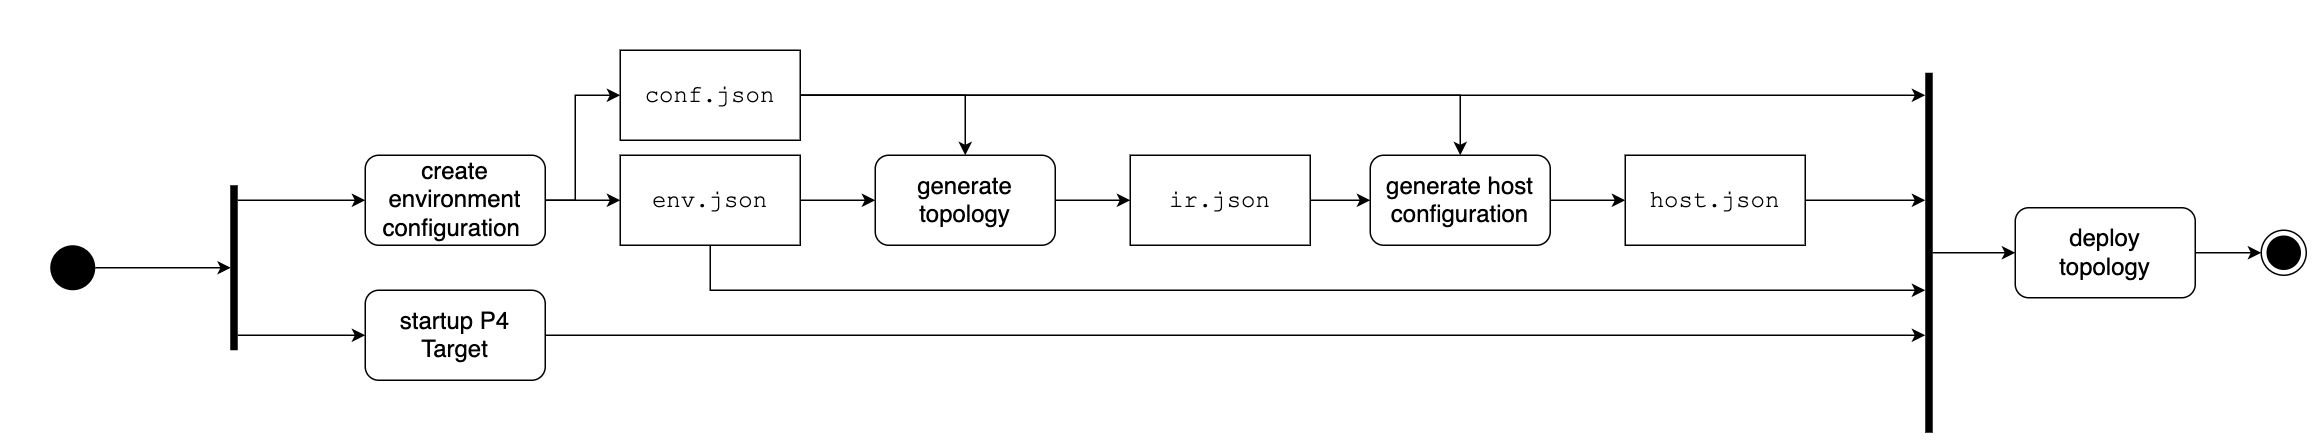

The diagram above was exported from draw.io. Its source (the exported page's mxGraphModel, read from the mxfile embedded in the PNG):
<mxGraphModel dx="1843" dy="1672" grid="1" gridSize="10" guides="1" tooltips="1" connect="1" arrows="1" fold="1" page="1" pageScale="1" pageWidth="827" pageHeight="1169" math="0" shadow="0">
  <root>
    <mxCell id="0" />
    <mxCell id="1" parent="0" />
    <mxCell id="WwBNhEPrDT1GLMwnGQlw-3" style="edgeStyle=orthogonalEdgeStyle;rounded=0;orthogonalLoop=1;jettySize=auto;html=1;exitX=1;exitY=0.5;exitDx=0;exitDy=0;fontSize=16;" edge="1" parent="1" source="WwBNhEPrDT1GLMwnGQlw-1" target="WwBNhEPrDT1GLMwnGQlw-2">
      <mxGeometry relative="1" as="geometry">
        <Array as="points">
          <mxPoint x="520" y="550" />
          <mxPoint x="520" y="550" />
        </Array>
      </mxGeometry>
    </mxCell>
    <mxCell id="WwBNhEPrDT1GLMwnGQlw-10" style="edgeStyle=orthogonalEdgeStyle;rounded=0;orthogonalLoop=1;jettySize=auto;html=1;exitX=1;exitY=0.5;exitDx=0;exitDy=0;fontSize=16;" edge="1" parent="1" source="WwBNhEPrDT1GLMwnGQlw-1" target="WwBNhEPrDT1GLMwnGQlw-9">
      <mxGeometry relative="1" as="geometry">
        <Array as="points">
          <mxPoint x="500" y="550" />
          <mxPoint x="500" y="480" />
        </Array>
      </mxGeometry>
    </mxCell>
    <mxCell id="WwBNhEPrDT1GLMwnGQlw-1" value="create environment configuration&amp;nbsp;" style="rounded=1;whiteSpace=wrap;html=1;fontSize=16;" vertex="1" parent="1">
      <mxGeometry x="360" y="520" width="120" height="60" as="geometry" />
    </mxCell>
    <mxCell id="WwBNhEPrDT1GLMwnGQlw-21" style="edgeStyle=orthogonalEdgeStyle;rounded=0;orthogonalLoop=1;jettySize=auto;html=1;fontSize=16;" edge="1" parent="1" source="WwBNhEPrDT1GLMwnGQlw-2" target="WwBNhEPrDT1GLMwnGQlw-4">
      <mxGeometry relative="1" as="geometry" />
    </mxCell>
    <mxCell id="WwBNhEPrDT1GLMwnGQlw-25" style="edgeStyle=orthogonalEdgeStyle;rounded=0;orthogonalLoop=1;jettySize=auto;html=1;fontSize=16;" edge="1" parent="1" source="WwBNhEPrDT1GLMwnGQlw-2" target="WwBNhEPrDT1GLMwnGQlw-26">
      <mxGeometry relative="1" as="geometry">
        <mxPoint x="1400" y="500" as="targetPoint" />
        <Array as="points">
          <mxPoint x="590" y="610" />
        </Array>
      </mxGeometry>
    </mxCell>
    <mxCell id="WwBNhEPrDT1GLMwnGQlw-2" value="&lt;font face=&quot;Courier New&quot; style=&quot;font-size: 16px;&quot;&gt;env.json&lt;/font&gt;" style="rounded=0;whiteSpace=wrap;html=1;fontSize=16;" vertex="1" parent="1">
      <mxGeometry x="530" y="520" width="120" height="60" as="geometry" />
    </mxCell>
    <mxCell id="WwBNhEPrDT1GLMwnGQlw-17" style="edgeStyle=orthogonalEdgeStyle;rounded=0;orthogonalLoop=1;jettySize=auto;html=1;fontSize=16;" edge="1" parent="1" source="WwBNhEPrDT1GLMwnGQlw-4" target="WwBNhEPrDT1GLMwnGQlw-5">
      <mxGeometry relative="1" as="geometry" />
    </mxCell>
    <mxCell id="WwBNhEPrDT1GLMwnGQlw-4" value="generate topology" style="rounded=1;whiteSpace=wrap;html=1;fontSize=16;" vertex="1" parent="1">
      <mxGeometry x="700" y="520" width="120" height="60" as="geometry" />
    </mxCell>
    <mxCell id="WwBNhEPrDT1GLMwnGQlw-18" style="edgeStyle=orthogonalEdgeStyle;rounded=0;orthogonalLoop=1;jettySize=auto;html=1;fontSize=16;" edge="1" parent="1" source="WwBNhEPrDT1GLMwnGQlw-5" target="WwBNhEPrDT1GLMwnGQlw-6">
      <mxGeometry relative="1" as="geometry" />
    </mxCell>
    <mxCell id="WwBNhEPrDT1GLMwnGQlw-5" value="&lt;font face=&quot;Courier New&quot; style=&quot;font-size: 16px;&quot;&gt;ir.json&lt;/font&gt;" style="rounded=0;whiteSpace=wrap;html=1;fontSize=16;" vertex="1" parent="1">
      <mxGeometry x="870" y="520" width="120" height="60" as="geometry" />
    </mxCell>
    <mxCell id="WwBNhEPrDT1GLMwnGQlw-19" style="edgeStyle=orthogonalEdgeStyle;rounded=0;orthogonalLoop=1;jettySize=auto;html=1;fontSize=16;" edge="1" parent="1" source="WwBNhEPrDT1GLMwnGQlw-6" target="WwBNhEPrDT1GLMwnGQlw-7">
      <mxGeometry relative="1" as="geometry" />
    </mxCell>
    <mxCell id="WwBNhEPrDT1GLMwnGQlw-6" value="generate host configuration" style="rounded=1;whiteSpace=wrap;html=1;fontSize=16;" vertex="1" parent="1">
      <mxGeometry x="1030" y="520" width="120" height="60" as="geometry" />
    </mxCell>
    <mxCell id="WwBNhEPrDT1GLMwnGQlw-20" style="edgeStyle=orthogonalEdgeStyle;rounded=0;orthogonalLoop=1;jettySize=auto;html=1;fontSize=16;" edge="1" parent="1" source="WwBNhEPrDT1GLMwnGQlw-7" target="WwBNhEPrDT1GLMwnGQlw-26">
      <mxGeometry relative="1" as="geometry">
        <Array as="points">
          <mxPoint x="1340" y="550" />
          <mxPoint x="1340" y="550" />
        </Array>
      </mxGeometry>
    </mxCell>
    <mxCell id="WwBNhEPrDT1GLMwnGQlw-7" value="&lt;font face=&quot;Courier New&quot; style=&quot;font-size: 16px;&quot;&gt;host.json&lt;/font&gt;" style="rounded=0;whiteSpace=wrap;html=1;fontSize=16;" vertex="1" parent="1">
      <mxGeometry x="1200" y="520" width="120" height="60" as="geometry" />
    </mxCell>
    <mxCell id="WwBNhEPrDT1GLMwnGQlw-30" style="edgeStyle=orthogonalEdgeStyle;rounded=0;orthogonalLoop=1;jettySize=auto;html=1;fontSize=16;" edge="1" parent="1" source="WwBNhEPrDT1GLMwnGQlw-8" target="WwBNhEPrDT1GLMwnGQlw-29">
      <mxGeometry relative="1" as="geometry" />
    </mxCell>
    <mxCell id="WwBNhEPrDT1GLMwnGQlw-8" value="deploy&lt;br&gt;topology" style="rounded=1;whiteSpace=wrap;html=1;fontSize=16;" vertex="1" parent="1">
      <mxGeometry x="1460" y="555" width="120" height="60" as="geometry" />
    </mxCell>
    <mxCell id="WwBNhEPrDT1GLMwnGQlw-22" style="edgeStyle=orthogonalEdgeStyle;rounded=0;orthogonalLoop=1;jettySize=auto;html=1;fontSize=16;" edge="1" parent="1" source="WwBNhEPrDT1GLMwnGQlw-9" target="WwBNhEPrDT1GLMwnGQlw-4">
      <mxGeometry relative="1" as="geometry" />
    </mxCell>
    <mxCell id="WwBNhEPrDT1GLMwnGQlw-23" style="edgeStyle=orthogonalEdgeStyle;rounded=0;orthogonalLoop=1;jettySize=auto;html=1;fontSize=16;" edge="1" parent="1" source="WwBNhEPrDT1GLMwnGQlw-9" target="WwBNhEPrDT1GLMwnGQlw-6">
      <mxGeometry relative="1" as="geometry" />
    </mxCell>
    <mxCell id="WwBNhEPrDT1GLMwnGQlw-24" style="edgeStyle=orthogonalEdgeStyle;rounded=0;orthogonalLoop=1;jettySize=auto;html=1;fontSize=16;" edge="1" parent="1" source="WwBNhEPrDT1GLMwnGQlw-9">
      <mxGeometry relative="1" as="geometry">
        <mxPoint x="1400" y="480" as="targetPoint" />
        <Array as="points">
          <mxPoint x="1400" y="480" />
        </Array>
      </mxGeometry>
    </mxCell>
    <mxCell id="WwBNhEPrDT1GLMwnGQlw-9" value="&lt;font face=&quot;Courier New&quot; style=&quot;font-size: 16px;&quot;&gt;conf.json&lt;/font&gt;" style="rounded=0;whiteSpace=wrap;html=1;fontSize=16;" vertex="1" parent="1">
      <mxGeometry x="530" y="450" width="120" height="60" as="geometry" />
    </mxCell>
    <mxCell id="WwBNhEPrDT1GLMwnGQlw-27" style="edgeStyle=orthogonalEdgeStyle;rounded=0;orthogonalLoop=1;jettySize=auto;html=1;fontSize=16;" edge="1" parent="1" source="WwBNhEPrDT1GLMwnGQlw-11" target="WwBNhEPrDT1GLMwnGQlw-26">
      <mxGeometry relative="1" as="geometry">
        <mxPoint x="1401" y="630" as="targetPoint" />
        <Array as="points">
          <mxPoint x="1170" y="640" />
          <mxPoint x="1170" y="640" />
        </Array>
      </mxGeometry>
    </mxCell>
    <mxCell id="WwBNhEPrDT1GLMwnGQlw-11" value="startup P4 Target" style="rounded=1;whiteSpace=wrap;html=1;fontSize=16;" vertex="1" parent="1">
      <mxGeometry x="360" y="610" width="120" height="60" as="geometry" />
    </mxCell>
    <mxCell id="WwBNhEPrDT1GLMwnGQlw-13" style="edgeStyle=orthogonalEdgeStyle;rounded=0;orthogonalLoop=1;jettySize=auto;html=1;fontSize=16;" edge="1" parent="1" source="WwBNhEPrDT1GLMwnGQlw-12" target="WwBNhEPrDT1GLMwnGQlw-1">
      <mxGeometry relative="1" as="geometry">
        <Array as="points">
          <mxPoint x="350" y="550" />
          <mxPoint x="350" y="550" />
        </Array>
      </mxGeometry>
    </mxCell>
    <mxCell id="WwBNhEPrDT1GLMwnGQlw-14" style="edgeStyle=orthogonalEdgeStyle;rounded=0;orthogonalLoop=1;jettySize=auto;html=1;fontSize=16;" edge="1" parent="1" source="WwBNhEPrDT1GLMwnGQlw-12" target="WwBNhEPrDT1GLMwnGQlw-11">
      <mxGeometry relative="1" as="geometry">
        <Array as="points">
          <mxPoint x="320" y="640" />
          <mxPoint x="320" y="640" />
        </Array>
      </mxGeometry>
    </mxCell>
    <mxCell id="WwBNhEPrDT1GLMwnGQlw-12" value="" style="html=1;points=[];perimeter=orthogonalPerimeter;fillColor=#000000;strokeColor=none;fontSize=16;" vertex="1" parent="1">
      <mxGeometry x="270" y="540" width="5" height="110" as="geometry" />
    </mxCell>
    <mxCell id="WwBNhEPrDT1GLMwnGQlw-16" style="edgeStyle=orthogonalEdgeStyle;rounded=0;orthogonalLoop=1;jettySize=auto;html=1;entryX=0.079;entryY=0.5;entryDx=0;entryDy=0;entryPerimeter=0;fontSize=16;" edge="1" parent="1" source="WwBNhEPrDT1GLMwnGQlw-15" target="WwBNhEPrDT1GLMwnGQlw-12">
      <mxGeometry relative="1" as="geometry" />
    </mxCell>
    <mxCell id="WwBNhEPrDT1GLMwnGQlw-15" value="" style="ellipse;fillColor=#000000;strokeColor=none;fontSize=16;" vertex="1" parent="1">
      <mxGeometry x="150" y="580" width="30" height="30" as="geometry" />
    </mxCell>
    <mxCell id="WwBNhEPrDT1GLMwnGQlw-28" style="edgeStyle=orthogonalEdgeStyle;rounded=0;orthogonalLoop=1;jettySize=auto;html=1;fontSize=16;" edge="1" parent="1" source="WwBNhEPrDT1GLMwnGQlw-26" target="WwBNhEPrDT1GLMwnGQlw-8">
      <mxGeometry relative="1" as="geometry" />
    </mxCell>
    <mxCell id="WwBNhEPrDT1GLMwnGQlw-26" value="" style="html=1;points=[];perimeter=orthogonalPerimeter;fillColor=#000000;strokeColor=none;fontSize=16;" vertex="1" parent="1">
      <mxGeometry x="1400" y="465" width="5" height="240" as="geometry" />
    </mxCell>
    <mxCell id="WwBNhEPrDT1GLMwnGQlw-29" value="" style="ellipse;html=1;shape=endState;fillColor=#000000;strokeColor=#000000;fontSize=16;" vertex="1" parent="1">
      <mxGeometry x="1624" y="570" width="30" height="30" as="geometry" />
    </mxCell>
  </root>
</mxGraphModel>